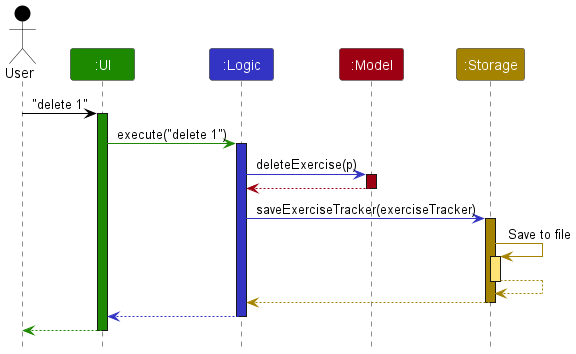

The diagram above was rendered by PlantUML. Its source (embedded in the PNG):
@startuml
!include style.puml

Actor User as user USER_COLOR
Participant ":UI" as ui UI_COLOR
Participant ":Logic" as logic LOGIC_COLOR
Participant ":Model" as model MODEL_COLOR
Participant ":Storage" as storage STORAGE_COLOR

user -[USER_COLOR]> ui : "delete 1"
activate ui UI_COLOR

ui -[UI_COLOR]> logic : execute("delete 1")
activate logic LOGIC_COLOR

logic -[LOGIC_COLOR]> model : deleteExercise(p)
activate model MODEL_COLOR

model -[MODEL_COLOR]-> logic
deactivate model

logic -[LOGIC_COLOR]> storage : saveExerciseTracker(exerciseTracker)
activate storage STORAGE_COLOR

storage -[STORAGE_COLOR]> storage : Save to file
activate storage STORAGE_COLOR_T1
storage --[STORAGE_COLOR]> storage
deactivate storage

storage --[STORAGE_COLOR]> logic
deactivate storage

logic --[LOGIC_COLOR]> ui
deactivate logic

ui--[UI_COLOR]> user
deactivate ui
@enduml